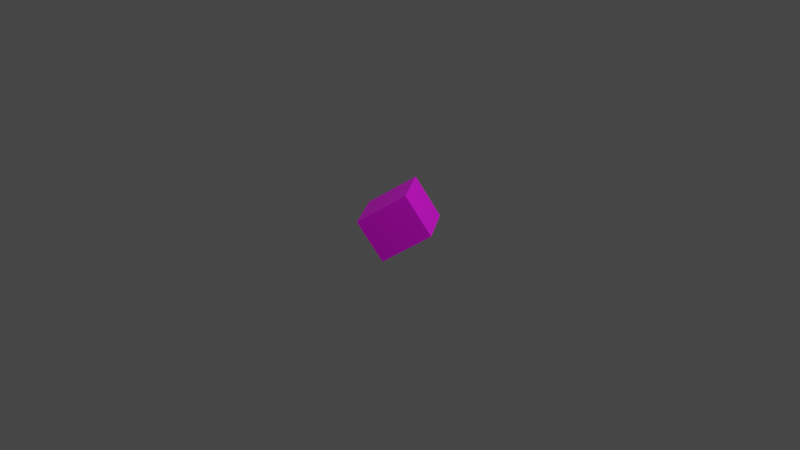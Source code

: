 # Source: ThrowingCube.blend  (saved by Blender 3.3.6; exported with 4.5.12 LTS)
import bpy
from mathutils import Matrix  # noqa: F401  (used for matrix-valued properties, if any)

bpy.ops.wm.read_factory_settings(use_empty=True)
scene = bpy.context.scene
scene.name = 'Scene'

# ---- collections
col_collection = bpy.data.collections.new('Collection'); scene.collection.children.link(col_collection)

# ---- images (referenced by path relative to the original .blend; pixels are not part of the script)
import os
ASSET_DIR = os.environ.get("B2B_ASSET_DIR", "")  # directory of the original .blend (textures are referenced by path, not embedded)
HERE = os.path.dirname(os.path.abspath(__file__))  # packed textures are extracted next to this script under _unpacked/

def load_image(name, relpath, width, height, colorspace="sRGB"):
    """Load a texture the original file referenced (path relative to the .blend, or extracted next to this script)."""
    p = next((c for c in (os.path.join(HERE, relpath), os.path.join(ASSET_DIR, relpath)) if relpath and os.path.exists(c)), "")
    if p:
        img = bpy.data.images.load(p, check_existing=True)
        img.name = name
    else:  # same state as the original file: an image datablock whose file is absent (Cycles renders it pink)
        img = bpy.data.images.new(name, width, height)
        img.source = "FILE"
        img.filepath = "//" + (relpath or name)
    img.colorspace_settings.name = colorspace
    return img
img_untitled = load_image('Untitled', 'CubeDesign.PNG', 1024, 1024, 'sRGB')

# ---- materials (node trees are filled in below, after node groups)
mat_material = bpy.data.materials.new('Material')
mat_material.use_transparent_shadow = False

# ---- material node trees
mat_material.use_nodes = True; mat_material.node_tree.nodes.clear()
_N = mat_material.node_tree.nodes; _L = mat_material.node_tree.links
n0 = _N.new('ShaderNodeBsdfPrincipled'); n0.name = 'Principled BSDF'; n0.location = (10, 300)
n0.distribution = 'GGX'
n0.subsurface_method = 'RANDOM_WALK_SKIN'
n0.inputs[3].default_value = 1.45
n0.inputs[27].default_value = (0.0, 0.0, 0.0, 1.0)
n0.inputs[28].default_value = 1.0
n1 = _N.new('ShaderNodeOutputMaterial'); n1.name = 'Material Output'; n1.location = (300, 300)
n2 = _N.new('ShaderNodeTexImage'); n2.name = 'Image Texture'; n2.location = (-280, 280)
n2.image = img_untitled
_L.new(n0.outputs[0], n1.inputs[0])
_L.new(n2.outputs[0], n0.inputs[0])
n1.is_active_output = True

# ---- world
world_world = bpy.data.worlds.new('World'); scene.world = world_world
world_world.use_nodes = True; world_world.node_tree.nodes.clear()
_N = world_world.node_tree.nodes; _L = world_world.node_tree.links
n0 = _N.new('ShaderNodeOutputWorld'); n0.name = 'World Output'; n0.location = (300, 300)
n1 = _N.new('ShaderNodeBackground'); n1.name = 'Background'; n1.location = (10, 300)
n1.inputs[0].default_value = (0.05088, 0.05088, 0.05088, 1.0)
_L.new(n1.outputs[0], n0.inputs[0])
n0.is_active_output = True
world_world.color = (0.05088, 0.05088, 0.05088)
world_world.use_sun_shadow = False
world_world.sun_shadow_jitter_overblur = 0.0

# ---- cameras
cam_camera = bpy.data.cameras.new('Camera')
cam_camera.clip_end = 100.0
cam_camera.ortho_scale = 7.314

# ---- lights
light_light = bpy.data.lights.new('Light', 'POINT')
light_light.transmission_factor = 0.0
light_light.energy = 1000.0
light_light.shadow_soft_size = 0.1
light_light.shadow_maximum_resolution = 0.006
light_light.use_absolute_resolution = True

# ---- meshes
me_cube_006 = bpy.data.meshes.new('Cube.006')
me_cube_006.from_pydata([(-1.0, -1.0, -1.0), (-1.0, -1.0, 1.0), (-1.0, 1.0, -1.0), (-1.0, 1.0, 1.0), (1.0, -1.0, -1.0), (1.0, -1.0, 1.0), (1.0, 1.0, -1.0), (1.0, 1.0, 1.0)], [], [(0, 1, 3, 2), (2, 3, 7, 6), (6, 7, 5, 4), (4, 5, 1, 0), (2, 6, 4, 0), (7, 3, 1, 5)])
_uv = me_cube_006.uv_layers.new(name='UVMap')
_uv.uv.foreach_set('vector', [0.375, 0.0, 0.625, 0.0, 0.625, 0.25, 0.375, 0.25, 0.375, 0.25, 0.625, 0.25, 0.625, 0.5, 0.375, 0.5, 0.375, 0.5, 0.625, 0.5, 0.625, 0.75, 0.375, 0.75, 0.375, 0.75, 0.625, 0.75, 0.625, 1.0, 0.375, 1.0, 0.125, 0.5, 0.375, 0.5, 0.375, 0.75, 0.125, 0.75, 0.625, 0.5, 0.875, 0.5, 0.875, 0.75, 0.625, 0.75])
me_cube_006.materials.append(mat_material)
me_cube_006.update()

# ---- objects
ob_light = bpy.data.objects.new('Light', light_light)
ob_camera = bpy.data.objects.new('Camera', cam_camera)
ob_cube = bpy.data.objects.new('Cube', me_cube_006)

# ---- transforms, parenting, visibility, modifiers, constraints
ob_light.location = (4.076, 1.005, 5.904)
ob_light.rotation_euler = (0.6503, 0.05522, 1.866)
ob_light.lock_rotations_4d = False
ob_light.empty_display_type = 'ARROWS'
ob_light.color = (0.0, 0.0, 0.0, 0.0)
ob_light.lineart.crease_threshold = 0.0
ob_camera.location = (7.359, -6.926, 4.958)
ob_camera.rotation_euler = (1.109, 0.0, 0.8149)
ob_camera.lock_rotations_4d = False
ob_camera.empty_display_type = 'ARROWS'
ob_camera.color = (0.0, 0.0, 0.0, 0.0)
ob_camera.display_type = 'WIRE'
ob_camera.lineart.crease_threshold = 0.0
ob_cube.location = (0.0, 0.0, 0.0)
ob_cube.rotation_euler = (-0.575, 0.08547, -48.06)
ob_cube.scale = (0.2957, 0.2897, 0.2415)

# ---- collection membership
col_collection.objects.link(ob_light)
col_collection.objects.link(ob_camera)
col_collection.objects.link(ob_cube)

# ---- scene / render settings (as saved in the file)
scene.camera = ob_camera
scene.frame_start = 1; scene.frame_end = 250; scene.frame_set(1)
scene.render.engine = 'BLENDER_EEVEE_NEXT'
scene.cycles.sampling_pattern = 'TABULATED_SOBOL'
scene.cycles.use_light_tree = False
scene.view_settings.view_transform = 'Filmic'
bpy.context.view_layer.update()
